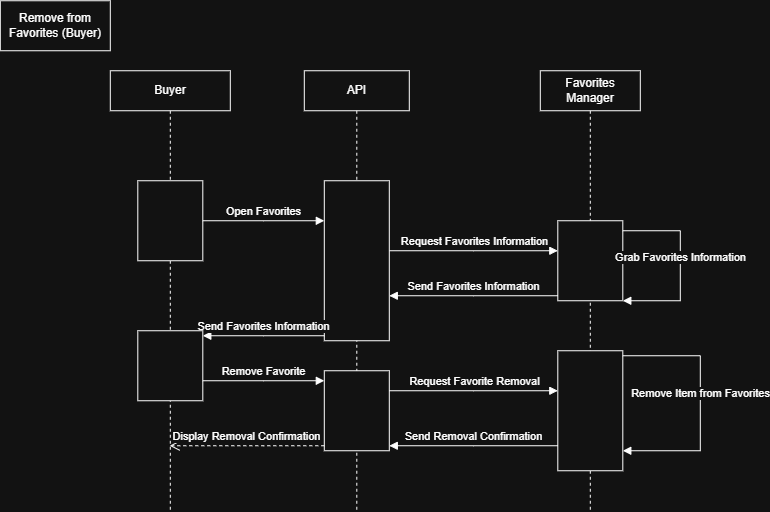

The diagram above was exported from draw.io. Its source (the exported page's mxGraphModel, read from the mxfile embedded in the PNG):
<mxGraphModel dx="1631" dy="1828" grid="1" gridSize="10" guides="1" tooltips="1" connect="1" arrows="1" fold="1" page="1" pageScale="1" pageWidth="850" pageHeight="1100" math="0" shadow="0">
  <root>
    <mxCell id="0" />
    <mxCell id="1" parent="0" />
    <mxCell id="lXc-Kmi7ZQpk5LJDKjjk-1" parent="1" style="shape=umlLifeline;perimeter=lifelinePerimeter;whiteSpace=wrap;html=1;container=1;dropTarget=0;collapsible=0;recursiveResize=0;outlineConnect=0;portConstraint=eastwest;newEdgeStyle={&quot;edgeStyle&quot;:&quot;sequenceEdgeStyle&quot;,&quot;libavoidRouting&quot;:0,&quot;curved&quot;:0,&quot;rounded&quot;:0};" value="Buyer" vertex="1">
      <mxGeometry height="440" width="120" x="70" y="40" as="geometry" />
    </mxCell>
    <mxCell id="lXc-Kmi7ZQpk5LJDKjjk-5" parent="lXc-Kmi7ZQpk5LJDKjjk-1" style="html=1;points=[[0,0,0,0,5],[0,1,0,0,-5],[1,0,0,0,5],[1,1,0,0,-5]];perimeter=orthogonalPerimeter;outlineConnect=0;targetShapes=umlLifeline;portConstraint=eastwest;newEdgeStyle={&quot;edgeStyle&quot;:&quot;sequenceEdgeStyle&quot;,&quot;libavoidRouting&quot;:0,&quot;curved&quot;:0,&quot;rounded&quot;:0};" value="" vertex="1">
      <mxGeometry height="80" width="65" x="27.5" y="110" as="geometry" />
    </mxCell>
    <mxCell id="lXc-Kmi7ZQpk5LJDKjjk-3" parent="1" style="shape=umlLifeline;perimeter=lifelinePerimeter;whiteSpace=wrap;html=1;container=1;dropTarget=0;collapsible=0;recursiveResize=0;outlineConnect=0;portConstraint=eastwest;newEdgeStyle={&quot;edgeStyle&quot;:&quot;sequenceEdgeStyle&quot;,&quot;libavoidRouting&quot;:0,&quot;curved&quot;:0,&quot;rounded&quot;:0};" value="Favorites Manager" vertex="1">
      <mxGeometry height="440" width="100" x="500" y="40" as="geometry" />
    </mxCell>
    <mxCell id="lXc-Kmi7ZQpk5LJDKjjk-7" parent="lXc-Kmi7ZQpk5LJDKjjk-3" style="html=1;points=[[0,0,0,0,5],[0,1,0,0,-5],[1,0,0,0,5],[1,1,0,0,-5]];perimeter=orthogonalPerimeter;outlineConnect=0;targetShapes=umlLifeline;portConstraint=eastwest;newEdgeStyle={&quot;edgeStyle&quot;:&quot;sequenceEdgeStyle&quot;,&quot;libavoidRouting&quot;:0,&quot;curved&quot;:0,&quot;rounded&quot;:0};" value="" vertex="1">
      <mxGeometry height="80" width="65" x="17.5" y="150" as="geometry" />
    </mxCell>
    <mxCell id="lXc-Kmi7ZQpk5LJDKjjk-22" edge="1" parent="lXc-Kmi7ZQpk5LJDKjjk-3" source="lXc-Kmi7ZQpk5LJDKjjk-7" style="html=1;verticalAlign=bottom;endArrow=block;edgeStyle=sequenceEdgeStyle;libavoidRouting=0;curved=0;rounded=0;" target="lXc-Kmi7ZQpk5LJDKjjk-7" value="Grab Favorites Information">
      <mxGeometry relative="1" as="geometry">
        <Array as="points">
          <mxPoint x="140" y="160" />
          <mxPoint x="140" y="230" />
        </Array>
        <mxPoint x="90" y="160" as="sourcePoint" />
        <mxPoint x="259" y="160" as="targetPoint" />
      </mxGeometry>
    </mxCell>
    <mxCell id="lXc-Kmi7ZQpk5LJDKjjk-28" parent="lXc-Kmi7ZQpk5LJDKjjk-3" style="html=1;points=[[0,0,0,0,5],[0,1,0,0,-5],[1,0,0,0,5],[1,1,0,0,-5]];perimeter=orthogonalPerimeter;outlineConnect=0;targetShapes=umlLifeline;portConstraint=eastwest;newEdgeStyle={&quot;edgeStyle&quot;:&quot;sequenceEdgeStyle&quot;,&quot;libavoidRouting&quot;:0,&quot;curved&quot;:0,&quot;rounded&quot;:0};" value="" vertex="1">
      <mxGeometry height="120" width="65" x="17.5" y="280" as="geometry" />
    </mxCell>
    <mxCell id="lXc-Kmi7ZQpk5LJDKjjk-4" parent="1" style="html=1;whiteSpace=wrap;" value="&lt;div&gt;Remove from Favorites (Buyer)&lt;/div&gt;" vertex="1">
      <mxGeometry height="50" width="110" x="-40" y="-30" as="geometry" />
    </mxCell>
    <mxCell id="lXc-Kmi7ZQpk5LJDKjjk-12" edge="1" parent="1" source="lXc-Kmi7ZQpk5LJDKjjk-5" style="html=1;verticalAlign=bottom;endArrow=block;edgeStyle=sequenceEdgeStyle;libavoidRouting=0;curved=0;rounded=0;exitX=1;exitY=0;exitDx=0;exitDy=40;exitPerimeter=0;" target="lXc-Kmi7ZQpk5LJDKjjk-11" value="Open Favorites">
      <mxGeometry relative="1" as="geometry">
        <Array as="points" />
        <mxPoint x="187.5" y="155" as="sourcePoint" />
      </mxGeometry>
    </mxCell>
    <mxCell id="lXc-Kmi7ZQpk5LJDKjjk-14" edge="1" parent="1" source="lXc-Kmi7ZQpk5LJDKjjk-11" style="html=1;verticalAlign=bottom;endArrow=block;edgeStyle=sequenceEdgeStyle;libavoidRouting=0;curved=0;rounded=0;exitX=1;exitY=0;exitDx=0;exitDy=70;exitPerimeter=0;" target="lXc-Kmi7ZQpk5LJDKjjk-7" value="Request Favorites Information">
      <mxGeometry relative="1" as="geometry">
        <Array as="points">
          <mxPoint x="410" y="220" />
        </Array>
        <mxPoint x="320" y="190" as="sourcePoint" />
        <mxPoint x="407" y="190" as="targetPoint" />
      </mxGeometry>
    </mxCell>
    <mxCell id="lXc-Kmi7ZQpk5LJDKjjk-16" edge="1" parent="1" source="lXc-Kmi7ZQpk5LJDKjjk-7" style="html=1;verticalAlign=bottom;endArrow=block;edgeStyle=sequenceEdgeStyle;libavoidRouting=0;curved=0;rounded=0;exitX=0;exitY=1;exitDx=0;exitDy=-5;exitPerimeter=0;" target="lXc-Kmi7ZQpk5LJDKjjk-11" value="Send Favorites Information">
      <mxGeometry relative="1" width="80" as="geometry">
        <Array as="points">
          <mxPoint x="433.25" y="265" />
        </Array>
        <mxPoint x="470" y="290" as="sourcePoint" />
        <mxPoint x="550" y="290" as="targetPoint" />
      </mxGeometry>
    </mxCell>
    <mxCell id="lXc-Kmi7ZQpk5LJDKjjk-18" edge="1" parent="1" style="html=1;verticalAlign=bottom;endArrow=block;edgeStyle=sequenceEdgeStyle;libavoidRouting=0;curved=0;rounded=0;exitX=1;exitY=0;exitDx=0;exitDy=40;exitPerimeter=0;" target="lXc-Kmi7ZQpk5LJDKjjk-2" value="">
      <mxGeometry relative="1" as="geometry">
        <Array as="points" />
        <mxPoint x="320" y="190" as="sourcePoint" />
        <mxPoint x="488" y="220" as="targetPoint" />
      </mxGeometry>
    </mxCell>
    <mxCell id="lXc-Kmi7ZQpk5LJDKjjk-2" parent="1" style="shape=umlLifeline;perimeter=lifelinePerimeter;whiteSpace=wrap;html=1;container=1;dropTarget=0;collapsible=0;recursiveResize=0;outlineConnect=0;portConstraint=eastwest;newEdgeStyle={&quot;edgeStyle&quot;:&quot;sequenceEdgeStyle&quot;,&quot;libavoidRouting&quot;:0,&quot;curved&quot;:0,&quot;rounded&quot;:0};" value="API" vertex="1">
      <mxGeometry height="440" width="105" x="264" y="40" as="geometry" />
    </mxCell>
    <mxCell id="lXc-Kmi7ZQpk5LJDKjjk-11" parent="lXc-Kmi7ZQpk5LJDKjjk-2" style="html=1;points=[[0,0,0,0,5],[0,1,0,0,-5],[1,0,0,0,5],[1,1,0,0,-5]];perimeter=orthogonalPerimeter;outlineConnect=0;targetShapes=umlLifeline;portConstraint=eastwest;newEdgeStyle={&quot;edgeStyle&quot;:&quot;sequenceEdgeStyle&quot;,&quot;libavoidRouting&quot;:0,&quot;curved&quot;:0,&quot;rounded&quot;:0};" value="" vertex="1">
      <mxGeometry height="160" width="65" x="20" y="110" as="geometry" />
    </mxCell>
    <mxCell id="lXc-Kmi7ZQpk5LJDKjjk-26" parent="lXc-Kmi7ZQpk5LJDKjjk-2" style="html=1;points=[[0,0,0,0,5],[0,1,0,0,-5],[1,0,0,0,5],[1,1,0,0,-5]];perimeter=orthogonalPerimeter;outlineConnect=0;targetShapes=umlLifeline;portConstraint=eastwest;newEdgeStyle={&quot;edgeStyle&quot;:&quot;sequenceEdgeStyle&quot;,&quot;libavoidRouting&quot;:0,&quot;curved&quot;:0,&quot;rounded&quot;:0};" value="" vertex="1">
      <mxGeometry height="80" width="65" x="20" y="300" as="geometry" />
    </mxCell>
    <mxCell id="lXc-Kmi7ZQpk5LJDKjjk-25" edge="1" parent="1" source="lXc-Kmi7ZQpk5LJDKjjk-11" style="html=1;verticalAlign=bottom;endArrow=block;edgeStyle=sequenceEdgeStyle;libavoidRouting=0;curved=0;rounded=0;" target="lXc-Kmi7ZQpk5LJDKjjk-23" value="Send Favorites Information">
      <mxGeometry relative="1" width="80" as="geometry">
        <Array as="points">
          <mxPoint x="223.25" y="305" />
        </Array>
        <mxPoint x="280" y="285" as="sourcePoint" />
        <mxPoint x="256.5" y="350" as="targetPoint" />
      </mxGeometry>
    </mxCell>
    <mxCell id="lXc-Kmi7ZQpk5LJDKjjk-23" parent="1" style="html=1;points=[[0,0,0,0,5],[0,1,0,0,-5],[1,0,0,0,5],[1,1,0,0,-5]];perimeter=orthogonalPerimeter;outlineConnect=0;targetShapes=umlLifeline;portConstraint=eastwest;newEdgeStyle={&quot;edgeStyle&quot;:&quot;sequenceEdgeStyle&quot;,&quot;libavoidRouting&quot;:0,&quot;curved&quot;:0,&quot;rounded&quot;:0};" value="" vertex="1">
      <mxGeometry height="70" width="65" x="97.5" y="300" as="geometry" />
    </mxCell>
    <mxCell id="lXc-Kmi7ZQpk5LJDKjjk-27" edge="1" parent="1" style="html=1;verticalAlign=bottom;endArrow=block;edgeStyle=sequenceEdgeStyle;libavoidRouting=0;curved=0;rounded=0;exitX=1;exitY=0;exitDx=0;exitDy=40;exitPerimeter=0;" target="lXc-Kmi7ZQpk5LJDKjjk-26" value="Remove Favorite">
      <mxGeometry relative="1" as="geometry">
        <Array as="points">
          <mxPoint x="223" y="349.9999999999998" />
        </Array>
        <mxPoint x="162.5" y="350" as="sourcePoint" />
        <mxPoint x="283.5" y="350" as="targetPoint" />
      </mxGeometry>
    </mxCell>
    <mxCell id="lXc-Kmi7ZQpk5LJDKjjk-29" edge="1" parent="1" source="lXc-Kmi7ZQpk5LJDKjjk-26" style="html=1;verticalAlign=bottom;endArrow=block;edgeStyle=sequenceEdgeStyle;libavoidRouting=0;curved=0;rounded=0;" target="lXc-Kmi7ZQpk5LJDKjjk-28" value="Request Favorite Removal">
      <mxGeometry relative="1" as="geometry">
        <Array as="points">
          <mxPoint x="443.49999999999955" y="360" />
        </Array>
        <mxPoint x="369" y="360" as="sourcePoint" />
        <mxPoint x="538" y="360" as="targetPoint" />
      </mxGeometry>
    </mxCell>
    <mxCell id="lXc-Kmi7ZQpk5LJDKjjk-30" edge="1" parent="1" source="lXc-Kmi7ZQpk5LJDKjjk-28" style="html=1;verticalAlign=bottom;endArrow=block;edgeStyle=sequenceEdgeStyle;libavoidRouting=0;curved=0;rounded=0;entryX=1;entryY=1;entryDx=0;entryDy=-5;entryPerimeter=0;" target="lXc-Kmi7ZQpk5LJDKjjk-26" value="Send Removal Confirmation">
      <mxGeometry relative="1" width="80" as="geometry">
        <Array as="points">
          <mxPoint x="416.7738095238092" y="329.9999999999998" />
        </Array>
        <mxPoint x="689" y="330" as="sourcePoint" />
        <mxPoint x="520" y="330" as="targetPoint" />
      </mxGeometry>
    </mxCell>
    <mxCell id="lXc-Kmi7ZQpk5LJDKjjk-31" edge="1" parent="1" source="lXc-Kmi7ZQpk5LJDKjjk-26" style="html=1;verticalAlign=bottom;endArrow=open;dashed=1;endSize=8;edgeStyle=sequenceEdgeStyle;libavoidRouting=0;curved=0;rounded=0;exitX=0;exitY=1;exitDx=0;exitDy=-5;exitPerimeter=0;" target="lXc-Kmi7ZQpk5LJDKjjk-1" value="Display Removal Confirmation">
      <mxGeometry relative="1" as="geometry">
        <Array as="points">
          <mxPoint x="289.77380952380963" y="250" />
        </Array>
        <mxPoint x="450" y="250" as="sourcePoint" />
        <mxPoint x="370" y="250" as="targetPoint" />
      </mxGeometry>
    </mxCell>
    <mxCell id="lXc-Kmi7ZQpk5LJDKjjk-32" edge="1" parent="1" source="lXc-Kmi7ZQpk5LJDKjjk-28" style="html=1;verticalAlign=bottom;endArrow=block;edgeStyle=sequenceEdgeStyle;libavoidRouting=0;curved=0;rounded=0;exitX=1;exitY=0;exitDx=0;exitDy=5;exitPerimeter=0;" target="lXc-Kmi7ZQpk5LJDKjjk-28" value="Remove Item from Favorites">
      <mxGeometry relative="1" as="geometry">
        <Array as="points">
          <mxPoint x="660" y="365" />
          <mxPoint x="660" y="420" />
        </Array>
        <mxPoint x="600" y="395" as="sourcePoint" />
        <mxPoint x="600" y="465" as="targetPoint" />
      </mxGeometry>
    </mxCell>
  </root>
</mxGraphModel>